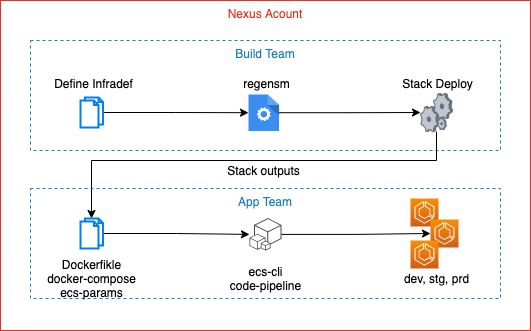

The diagram above was exported from draw.io. Its source (the exported page's mxGraphModel, read from the mxfile embedded in the PNG):
<mxGraphModel dx="607" dy="425" grid="1" gridSize="10" guides="1" tooltips="1" connect="1" arrows="1" fold="1" page="1" pageScale="1" pageWidth="850" pageHeight="1100" math="0" shadow="0">
  <root>
    <mxCell id="0" />
    <mxCell id="1" parent="0" />
    <mxCell id="2" value="Nexus Acount" style="fillColor=none;strokeColor=#DD3522;verticalAlign=top;fontStyle=0;fontColor=#DD3522;" parent="1" vertex="1">
      <mxGeometry x="270" y="100" width="530" height="330" as="geometry" />
    </mxCell>
    <mxCell id="3" value="Build Team" style="fillColor=none;strokeColor=#147EBA;dashed=1;verticalAlign=top;fontStyle=0;fontColor=#147EBA;" parent="1" vertex="1">
      <mxGeometry x="300" y="140" width="470" height="110" as="geometry" />
    </mxCell>
    <mxCell id="22" style="edgeStyle=orthogonalEdgeStyle;rounded=0;orthogonalLoop=1;jettySize=auto;html=1;" parent="1" source="4" target="8" edge="1">
      <mxGeometry relative="1" as="geometry" />
    </mxCell>
    <mxCell id="4" value="" style="html=1;verticalLabelPosition=bottom;align=center;labelBackgroundColor=#ffffff;verticalAlign=top;strokeWidth=2;strokeColor=#0080F0;shadow=0;dashed=0;shape=mxgraph.ios7.icons.documents;" parent="1" vertex="1">
      <mxGeometry x="350" y="197" width="22.5" height="30" as="geometry" />
    </mxCell>
    <mxCell id="5" value="Define Infradef" style="text;html=1;resizable=0;autosize=1;align=center;verticalAlign=middle;points=[];fillColor=none;strokeColor=none;rounded=0;" parent="1" vertex="1">
      <mxGeometry x="317.63" y="172.92000000000002" width="90" height="20" as="geometry" />
    </mxCell>
    <mxCell id="27" style="edgeStyle=orthogonalEdgeStyle;rounded=0;orthogonalLoop=1;jettySize=auto;html=1;" edge="1" parent="1" source="6" target="11">
      <mxGeometry relative="1" as="geometry">
        <Array as="points">
          <mxPoint x="706" y="260" />
          <mxPoint x="361" y="260" />
        </Array>
      </mxGeometry>
    </mxCell>
    <mxCell id="6" value="" style="verticalLabelPosition=bottom;aspect=fixed;html=1;verticalAlign=top;strokeColor=none;align=center;outlineConnect=0;shape=mxgraph.citrix.process;" parent="1" vertex="1">
      <mxGeometry x="690" y="192.92" width="32" height="38.15" as="geometry" />
    </mxCell>
    <mxCell id="7" value="regensm" style="text;html=1;resizable=0;autosize=1;align=center;verticalAlign=middle;points=[];fillColor=none;strokeColor=none;rounded=0;" parent="1" vertex="1">
      <mxGeometry x="506.38" y="172.92000000000002" width="60" height="20" as="geometry" />
    </mxCell>
    <mxCell id="24" style="edgeStyle=orthogonalEdgeStyle;rounded=0;orthogonalLoop=1;jettySize=auto;html=1;" parent="1" source="8" target="6" edge="1">
      <mxGeometry relative="1" as="geometry" />
    </mxCell>
    <mxCell id="8" value="" style="html=1;aspect=fixed;strokeColor=none;shadow=0;align=center;verticalAlign=top;fillColor=#3B8DF1;shape=mxgraph.gcp2.process" parent="1" vertex="1">
      <mxGeometry x="518" y="194" width="30.57" height="36.4" as="geometry" />
    </mxCell>
    <mxCell id="9" value="Stack Deploy" style="text;html=1;resizable=0;autosize=1;align=center;verticalAlign=middle;points=[];fillColor=none;strokeColor=none;rounded=0;" parent="1" vertex="1">
      <mxGeometry x="662.38" y="172.92000000000002" width="90" height="20" as="geometry" />
    </mxCell>
    <mxCell id="10" value="App Team" style="fillColor=none;strokeColor=#147EBA;dashed=1;verticalAlign=top;fontStyle=0;fontColor=#147EBA;" parent="1" vertex="1">
      <mxGeometry x="300" y="288" width="470" height="110" as="geometry" />
    </mxCell>
    <mxCell id="25" style="edgeStyle=orthogonalEdgeStyle;rounded=0;orthogonalLoop=1;jettySize=auto;html=1;" parent="1" source="11" target="18" edge="1">
      <mxGeometry relative="1" as="geometry" />
    </mxCell>
    <mxCell id="11" value="" style="html=1;verticalLabelPosition=bottom;align=center;labelBackgroundColor=#ffffff;verticalAlign=top;strokeWidth=2;strokeColor=#0080F0;shadow=0;dashed=0;shape=mxgraph.ios7.icons.documents;" parent="1" vertex="1">
      <mxGeometry x="350" y="318" width="22.5" height="30" as="geometry" />
    </mxCell>
    <mxCell id="12" value="Dockerfikle&lt;br&gt;docker-compose&lt;br&gt;ecs-params" style="text;html=1;resizable=0;autosize=1;align=center;verticalAlign=middle;points=[];fillColor=none;strokeColor=none;rounded=0;" parent="1" vertex="1">
      <mxGeometry x="311.25" y="353" width="100" height="50" as="geometry" />
    </mxCell>
    <mxCell id="14" value="ecs-cli&lt;br&gt;code-pipeline" style="text;html=1;resizable=0;autosize=1;align=center;verticalAlign=middle;points=[];fillColor=none;strokeColor=none;rounded=0;" parent="1" vertex="1">
      <mxGeometry x="490" y="363" width="90" height="30" as="geometry" />
    </mxCell>
    <mxCell id="16" value="dev, stg, prd" style="text;html=1;resizable=0;autosize=1;align=center;verticalAlign=middle;points=[];fillColor=none;strokeColor=none;rounded=0;" parent="1" vertex="1">
      <mxGeometry x="666" y="368" width="80" height="20" as="geometry" />
    </mxCell>
    <mxCell id="26" style="edgeStyle=orthogonalEdgeStyle;rounded=0;orthogonalLoop=1;jettySize=auto;html=1;entryX=0;entryY=0.5;entryDx=0;entryDy=0;entryPerimeter=0;" parent="1" source="18" target="20" edge="1">
      <mxGeometry relative="1" as="geometry" />
    </mxCell>
    <mxCell id="18" value="" style="outlineConnect=0;dashed=0;verticalLabelPosition=bottom;verticalAlign=top;align=center;html=1;shape=mxgraph.aws3.cli;fillColor=#444444;gradientColor=none;" parent="1" vertex="1">
      <mxGeometry x="519" y="317.57" width="32" height="32.5" as="geometry" />
    </mxCell>
    <mxCell id="19" value="" style="points=[[0,0,0],[0.25,0,0],[0.5,0,0],[0.75,0,0],[1,0,0],[0,1,0],[0.25,1,0],[0.5,1,0],[0.75,1,0],[1,1,0],[0,0.25,0],[0,0.5,0],[0,0.75,0],[1,0.25,0],[1,0.5,0],[1,0.75,0]];outlineConnect=0;fontColor=#232F3E;gradientColor=#F78E04;gradientDirection=north;fillColor=#D05C17;strokeColor=#ffffff;dashed=0;verticalLabelPosition=bottom;verticalAlign=top;align=center;html=1;fontSize=12;fontStyle=0;aspect=fixed;shape=mxgraph.aws4.resourceIcon;resIcon=mxgraph.aws4.ecs;" parent="1" vertex="1">
      <mxGeometry x="680" y="298" width="28" height="28" as="geometry" />
    </mxCell>
    <mxCell id="20" value="" style="points=[[0,0,0],[0.25,0,0],[0.5,0,0],[0.75,0,0],[1,0,0],[0,1,0],[0.25,1,0],[0.5,1,0],[0.75,1,0],[1,1,0],[0,0.25,0],[0,0.5,0],[0,0.75,0],[1,0.25,0],[1,0.5,0],[1,0.75,0]];outlineConnect=0;fontColor=#232F3E;gradientColor=#F78E04;gradientDirection=north;fillColor=#D05C17;strokeColor=#ffffff;dashed=0;verticalLabelPosition=bottom;verticalAlign=top;align=center;html=1;fontSize=12;fontStyle=0;aspect=fixed;shape=mxgraph.aws4.resourceIcon;resIcon=mxgraph.aws4.ecs;" parent="1" vertex="1">
      <mxGeometry x="700" y="319" width="28" height="28" as="geometry" />
    </mxCell>
    <mxCell id="21" value="" style="points=[[0,0,0],[0.25,0,0],[0.5,0,0],[0.75,0,0],[1,0,0],[0,1,0],[0.25,1,0],[0.5,1,0],[0.75,1,0],[1,1,0],[0,0.25,0],[0,0.5,0],[0,0.75,0],[1,0.25,0],[1,0.5,0],[1,0.75,0]];outlineConnect=0;fontColor=#232F3E;gradientColor=#F78E04;gradientDirection=north;fillColor=#D05C17;strokeColor=#ffffff;dashed=0;verticalLabelPosition=bottom;verticalAlign=top;align=center;html=1;fontSize=12;fontStyle=0;aspect=fixed;shape=mxgraph.aws4.resourceIcon;resIcon=mxgraph.aws4.ecs;" parent="1" vertex="1">
      <mxGeometry x="680" y="340" width="28" height="28" as="geometry" />
    </mxCell>
    <mxCell id="28" value="Stack outputs" style="text;html=1;resizable=0;autosize=1;align=center;verticalAlign=middle;points=[];fillColor=none;strokeColor=none;rounded=0;" vertex="1" parent="1">
      <mxGeometry x="488.28999999999996" y="260" width="90" height="20" as="geometry" />
    </mxCell>
  </root>
</mxGraphModel>